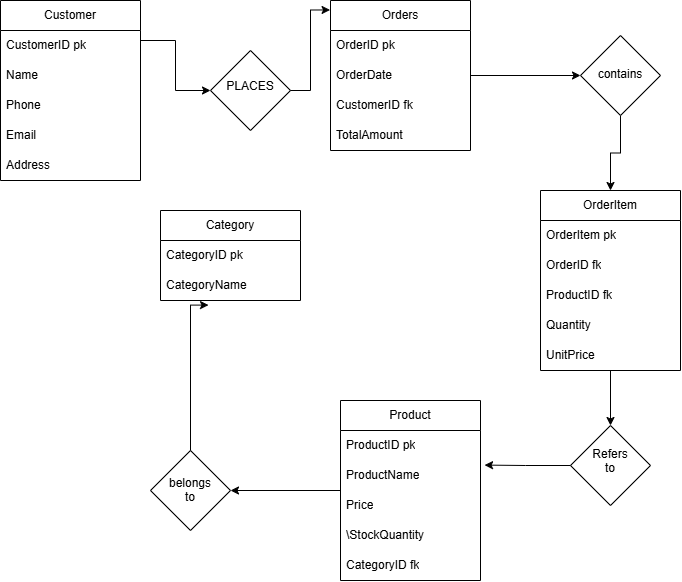

The diagram above was exported from draw.io. Its source (the exported page's mxGraphModel, read from the mxfile embedded in the PNG):
<mxGraphModel dx="1660" dy="1275" grid="1" gridSize="10" guides="1" tooltips="1" connect="1" arrows="1" fold="1" page="1" pageScale="1" pageWidth="827" pageHeight="1169" math="0" shadow="0">
  <root>
    <mxCell id="0" />
    <mxCell id="1" parent="0" />
    <mxCell id="oZFJj15YXwUcoHCT2Q-M-12" edge="1" parent="1" source="oZFJj15YXwUcoHCT2Q-M-4" style="edgeStyle=orthogonalEdgeStyle;rounded=0;orthogonalLoop=1;jettySize=auto;html=1;" target="oZFJj15YXwUcoHCT2Q-M-11" value="">
      <mxGeometry relative="1" as="geometry">
        <Array as="points">
          <mxPoint x="435" y="200" />
          <mxPoint x="435" y="250" />
        </Array>
      </mxGeometry>
    </mxCell>
    <mxCell id="oZFJj15YXwUcoHCT2Q-M-4" parent="1" style="swimlane;fontStyle=0;childLayout=stackLayout;horizontal=1;startSize=30;horizontalStack=0;resizeParent=1;resizeParentMax=0;resizeLast=0;collapsible=1;marginBottom=0;whiteSpace=wrap;html=1;" value="Customer" vertex="1">
      <mxGeometry height="180" width="140" x="260" y="160" as="geometry" />
    </mxCell>
    <mxCell id="oZFJj15YXwUcoHCT2Q-M-5" parent="oZFJj15YXwUcoHCT2Q-M-4" style="text;strokeColor=none;fillColor=none;align=left;verticalAlign=middle;spacingLeft=4;spacingRight=4;overflow=hidden;points=[[0,0.5],[1,0.5]];portConstraint=eastwest;rotatable=0;whiteSpace=wrap;html=1;" value="CustomerID pk" vertex="1">
      <mxGeometry height="30" width="140" y="30" as="geometry" />
    </mxCell>
    <mxCell id="oZFJj15YXwUcoHCT2Q-M-6" parent="oZFJj15YXwUcoHCT2Q-M-4" style="text;strokeColor=none;fillColor=none;align=left;verticalAlign=middle;spacingLeft=4;spacingRight=4;overflow=hidden;points=[[0,0.5],[1,0.5]];portConstraint=eastwest;rotatable=0;whiteSpace=wrap;html=1;" value="Name" vertex="1">
      <mxGeometry height="30" width="140" y="60" as="geometry" />
    </mxCell>
    <mxCell id="oZFJj15YXwUcoHCT2Q-M-7" parent="oZFJj15YXwUcoHCT2Q-M-4" style="text;strokeColor=none;fillColor=none;align=left;verticalAlign=middle;spacingLeft=4;spacingRight=4;overflow=hidden;points=[[0,0.5],[1,0.5]];portConstraint=eastwest;rotatable=0;whiteSpace=wrap;html=1;" value="Phone" vertex="1">
      <mxGeometry height="30" width="140" y="90" as="geometry" />
    </mxCell>
    <mxCell id="oZFJj15YXwUcoHCT2Q-M-8" parent="oZFJj15YXwUcoHCT2Q-M-4" style="text;strokeColor=none;fillColor=none;align=left;verticalAlign=middle;spacingLeft=4;spacingRight=4;overflow=hidden;points=[[0,0.5],[1,0.5]];portConstraint=eastwest;rotatable=0;whiteSpace=wrap;html=1;" value="Email" vertex="1">
      <mxGeometry height="30" width="140" y="120" as="geometry" />
    </mxCell>
    <mxCell id="oZFJj15YXwUcoHCT2Q-M-9" parent="oZFJj15YXwUcoHCT2Q-M-4" style="text;strokeColor=none;fillColor=none;align=left;verticalAlign=middle;spacingLeft=4;spacingRight=4;overflow=hidden;points=[[0,0.5],[1,0.5]];portConstraint=eastwest;rotatable=0;whiteSpace=wrap;html=1;" value="Address" vertex="1">
      <mxGeometry height="30" width="140" y="150" as="geometry" />
    </mxCell>
    <mxCell id="oZFJj15YXwUcoHCT2Q-M-11" parent="1" style="rhombus;whiteSpace=wrap;html=1;shapeInside=1;fontStyle=0;startSize=30;horizontal=1;" value="PLACES" vertex="1">
      <mxGeometry height="80" width="80" x="470" y="210" as="geometry" />
    </mxCell>
    <mxCell id="oZFJj15YXwUcoHCT2Q-M-24" edge="1" parent="1" source="oZFJj15YXwUcoHCT2Q-M-13" style="edgeStyle=orthogonalEdgeStyle;rounded=0;orthogonalLoop=1;jettySize=auto;html=1;" target="oZFJj15YXwUcoHCT2Q-M-23" value="">
      <mxGeometry relative="1" as="geometry" />
    </mxCell>
    <mxCell id="oZFJj15YXwUcoHCT2Q-M-13" parent="1" style="swimlane;fontStyle=0;childLayout=stackLayout;horizontal=1;startSize=30;horizontalStack=0;resizeParent=1;resizeParentMax=0;resizeLast=0;collapsible=1;marginBottom=0;whiteSpace=wrap;html=1;" value="Orders" vertex="1">
      <mxGeometry height="150" width="140" x="590" y="160" as="geometry" />
    </mxCell>
    <mxCell id="oZFJj15YXwUcoHCT2Q-M-14" parent="oZFJj15YXwUcoHCT2Q-M-13" style="text;strokeColor=none;fillColor=none;align=left;verticalAlign=middle;spacingLeft=4;spacingRight=4;overflow=hidden;points=[[0,0.5],[1,0.5]];portConstraint=eastwest;rotatable=0;whiteSpace=wrap;html=1;" value="OrderID pk" vertex="1">
      <mxGeometry height="30" width="140" y="30" as="geometry" />
    </mxCell>
    <mxCell id="oZFJj15YXwUcoHCT2Q-M-15" parent="oZFJj15YXwUcoHCT2Q-M-13" style="text;strokeColor=none;fillColor=none;align=left;verticalAlign=middle;spacingLeft=4;spacingRight=4;overflow=hidden;points=[[0,0.5],[1,0.5]];portConstraint=eastwest;rotatable=0;whiteSpace=wrap;html=1;" value="OrderDate" vertex="1">
      <mxGeometry height="30" width="140" y="60" as="geometry" />
    </mxCell>
    <mxCell id="oZFJj15YXwUcoHCT2Q-M-16" parent="oZFJj15YXwUcoHCT2Q-M-13" style="text;strokeColor=none;fillColor=none;align=left;verticalAlign=middle;spacingLeft=4;spacingRight=4;overflow=hidden;points=[[0,0.5],[1,0.5]];portConstraint=eastwest;rotatable=0;whiteSpace=wrap;html=1;" value="CustomerID fk" vertex="1">
      <mxGeometry height="30" width="140" y="90" as="geometry" />
    </mxCell>
    <mxCell id="oZFJj15YXwUcoHCT2Q-M-21" parent="oZFJj15YXwUcoHCT2Q-M-13" style="text;strokeColor=none;fillColor=none;align=left;verticalAlign=middle;spacingLeft=4;spacingRight=4;overflow=hidden;points=[[0,0.5],[1,0.5]];portConstraint=eastwest;rotatable=0;whiteSpace=wrap;html=1;" value="TotalAmount" vertex="1">
      <mxGeometry height="30" width="140" y="120" as="geometry" />
    </mxCell>
    <mxCell id="oZFJj15YXwUcoHCT2Q-M-22" edge="1" parent="1" source="oZFJj15YXwUcoHCT2Q-M-11" style="edgeStyle=orthogonalEdgeStyle;rounded=0;orthogonalLoop=1;jettySize=auto;html=1;exitX=1;exitY=0.5;exitDx=0;exitDy=0;entryX=-0.003;entryY=0.063;entryDx=0;entryDy=0;entryPerimeter=0;" target="oZFJj15YXwUcoHCT2Q-M-13">
      <mxGeometry relative="1" as="geometry" />
    </mxCell>
    <mxCell id="oZFJj15YXwUcoHCT2Q-M-29" edge="1" parent="1" source="oZFJj15YXwUcoHCT2Q-M-23" style="edgeStyle=orthogonalEdgeStyle;rounded=0;orthogonalLoop=1;jettySize=auto;html=1;exitX=0.5;exitY=1;exitDx=0;exitDy=0;entryX=0.5;entryY=0;entryDx=0;entryDy=0;" target="oZFJj15YXwUcoHCT2Q-M-25">
      <mxGeometry relative="1" as="geometry" />
    </mxCell>
    <mxCell id="oZFJj15YXwUcoHCT2Q-M-23" parent="1" style="rhombus;whiteSpace=wrap;html=1;shapeInside=1;fontStyle=0;startSize=30;horizontal=1;" value="contains" vertex="1">
      <mxGeometry height="80" width="80" x="840" y="195" as="geometry" />
    </mxCell>
    <mxCell id="oZFJj15YXwUcoHCT2Q-M-33" edge="1" parent="1" source="oZFJj15YXwUcoHCT2Q-M-25" style="edgeStyle=orthogonalEdgeStyle;rounded=0;orthogonalLoop=1;jettySize=auto;html=1;" target="oZFJj15YXwUcoHCT2Q-M-32" value="">
      <mxGeometry relative="1" as="geometry" />
    </mxCell>
    <mxCell id="oZFJj15YXwUcoHCT2Q-M-25" parent="1" style="swimlane;fontStyle=0;childLayout=stackLayout;horizontal=1;startSize=30;horizontalStack=0;resizeParent=1;resizeParentMax=0;resizeLast=0;collapsible=1;marginBottom=0;whiteSpace=wrap;html=1;" value="OrderItem" vertex="1">
      <mxGeometry height="180" width="140" x="800" y="350" as="geometry" />
    </mxCell>
    <mxCell id="oZFJj15YXwUcoHCT2Q-M-26" parent="oZFJj15YXwUcoHCT2Q-M-25" style="text;strokeColor=none;fillColor=none;align=left;verticalAlign=middle;spacingLeft=4;spacingRight=4;overflow=hidden;points=[[0,0.5],[1,0.5]];portConstraint=eastwest;rotatable=0;whiteSpace=wrap;html=1;" value="OrderItem pk" vertex="1">
      <mxGeometry height="30" width="140" y="30" as="geometry" />
    </mxCell>
    <mxCell id="oZFJj15YXwUcoHCT2Q-M-27" parent="oZFJj15YXwUcoHCT2Q-M-25" style="text;strokeColor=none;fillColor=none;align=left;verticalAlign=middle;spacingLeft=4;spacingRight=4;overflow=hidden;points=[[0,0.5],[1,0.5]];portConstraint=eastwest;rotatable=0;whiteSpace=wrap;html=1;" value="OrderID fk" vertex="1">
      <mxGeometry height="30" width="140" y="60" as="geometry" />
    </mxCell>
    <mxCell id="oZFJj15YXwUcoHCT2Q-M-28" parent="oZFJj15YXwUcoHCT2Q-M-25" style="text;strokeColor=none;fillColor=none;align=left;verticalAlign=middle;spacingLeft=4;spacingRight=4;overflow=hidden;points=[[0,0.5],[1,0.5]];portConstraint=eastwest;rotatable=0;whiteSpace=wrap;html=1;" value="ProductID fk" vertex="1">
      <mxGeometry height="30" width="140" y="90" as="geometry" />
    </mxCell>
    <mxCell id="oZFJj15YXwUcoHCT2Q-M-30" parent="oZFJj15YXwUcoHCT2Q-M-25" style="text;strokeColor=none;fillColor=none;align=left;verticalAlign=middle;spacingLeft=4;spacingRight=4;overflow=hidden;points=[[0,0.5],[1,0.5]];portConstraint=eastwest;rotatable=0;whiteSpace=wrap;html=1;" value="Quantity" vertex="1">
      <mxGeometry height="30" width="140" y="120" as="geometry" />
    </mxCell>
    <mxCell id="oZFJj15YXwUcoHCT2Q-M-31" parent="oZFJj15YXwUcoHCT2Q-M-25" style="text;strokeColor=none;fillColor=none;align=left;verticalAlign=middle;spacingLeft=4;spacingRight=4;overflow=hidden;points=[[0,0.5],[1,0.5]];portConstraint=eastwest;rotatable=0;whiteSpace=wrap;html=1;" value="UnitPrice" vertex="1">
      <mxGeometry height="30" width="140" y="150" as="geometry" />
    </mxCell>
    <mxCell id="oZFJj15YXwUcoHCT2Q-M-32" parent="1" style="rhombus;whiteSpace=wrap;html=1;shapeInside=1;fontStyle=0;startSize=30;horizontal=1;" value="Refers to" vertex="1">
      <mxGeometry height="80" width="80" x="830" y="585" as="geometry" />
    </mxCell>
    <mxCell id="oZFJj15YXwUcoHCT2Q-M-43" edge="1" parent="1" source="oZFJj15YXwUcoHCT2Q-M-34" style="edgeStyle=orthogonalEdgeStyle;rounded=0;orthogonalLoop=1;jettySize=auto;html=1;" target="oZFJj15YXwUcoHCT2Q-M-42" value="">
      <mxGeometry relative="1" as="geometry" />
    </mxCell>
    <mxCell id="oZFJj15YXwUcoHCT2Q-M-34" parent="1" style="swimlane;fontStyle=0;childLayout=stackLayout;horizontal=1;startSize=30;horizontalStack=0;resizeParent=1;resizeParentMax=0;resizeLast=0;collapsible=1;marginBottom=0;whiteSpace=wrap;html=1;" value="Product" vertex="1">
      <mxGeometry height="180" width="140" x="600" y="560" as="geometry" />
    </mxCell>
    <mxCell id="oZFJj15YXwUcoHCT2Q-M-35" parent="oZFJj15YXwUcoHCT2Q-M-34" style="text;strokeColor=none;fillColor=none;align=left;verticalAlign=middle;spacingLeft=4;spacingRight=4;overflow=hidden;points=[[0,0.5],[1,0.5]];portConstraint=eastwest;rotatable=0;whiteSpace=wrap;html=1;" value="ProductID pk" vertex="1">
      <mxGeometry height="30" width="140" y="30" as="geometry" />
    </mxCell>
    <mxCell id="oZFJj15YXwUcoHCT2Q-M-36" parent="oZFJj15YXwUcoHCT2Q-M-34" style="text;strokeColor=none;fillColor=none;align=left;verticalAlign=middle;spacingLeft=4;spacingRight=4;overflow=hidden;points=[[0,0.5],[1,0.5]];portConstraint=eastwest;rotatable=0;whiteSpace=wrap;html=1;" value="ProductName" vertex="1">
      <mxGeometry height="30" width="140" y="60" as="geometry" />
    </mxCell>
    <mxCell id="oZFJj15YXwUcoHCT2Q-M-37" parent="oZFJj15YXwUcoHCT2Q-M-34" style="text;strokeColor=none;fillColor=none;align=left;verticalAlign=middle;spacingLeft=4;spacingRight=4;overflow=hidden;points=[[0,0.5],[1,0.5]];portConstraint=eastwest;rotatable=0;whiteSpace=wrap;html=1;" value="Price" vertex="1">
      <mxGeometry height="30" width="140" y="90" as="geometry" />
    </mxCell>
    <mxCell id="oZFJj15YXwUcoHCT2Q-M-39" parent="oZFJj15YXwUcoHCT2Q-M-34" style="text;strokeColor=none;fillColor=none;align=left;verticalAlign=middle;spacingLeft=4;spacingRight=4;overflow=hidden;points=[[0,0.5],[1,0.5]];portConstraint=eastwest;rotatable=0;whiteSpace=wrap;html=1;" value="\StockQuantity" vertex="1">
      <mxGeometry height="30" width="140" y="120" as="geometry" />
    </mxCell>
    <mxCell id="oZFJj15YXwUcoHCT2Q-M-40" parent="oZFJj15YXwUcoHCT2Q-M-34" style="text;strokeColor=none;fillColor=none;align=left;verticalAlign=middle;spacingLeft=4;spacingRight=4;overflow=hidden;points=[[0,0.5],[1,0.5]];portConstraint=eastwest;rotatable=0;whiteSpace=wrap;html=1;" value="CategoryID fk" vertex="1">
      <mxGeometry height="30" width="140" y="150" as="geometry" />
    </mxCell>
    <mxCell id="oZFJj15YXwUcoHCT2Q-M-38" edge="1" parent="1" source="oZFJj15YXwUcoHCT2Q-M-32" style="edgeStyle=orthogonalEdgeStyle;rounded=0;orthogonalLoop=1;jettySize=auto;html=1;exitX=0;exitY=0.5;exitDx=0;exitDy=0;entryX=1.029;entryY=0.153;entryDx=0;entryDy=0;entryPerimeter=0;" target="oZFJj15YXwUcoHCT2Q-M-36">
      <mxGeometry relative="1" as="geometry" />
    </mxCell>
    <mxCell id="oZFJj15YXwUcoHCT2Q-M-42" parent="1" style="rhombus;whiteSpace=wrap;html=1;shapeInside=1;fontStyle=0;startSize=30;horizontal=1;" value="belongs to" vertex="1">
      <mxGeometry height="80" width="80" x="410" y="610" as="geometry" />
    </mxCell>
    <mxCell id="oZFJj15YXwUcoHCT2Q-M-44" parent="1" style="swimlane;fontStyle=0;childLayout=stackLayout;horizontal=1;startSize=30;horizontalStack=0;resizeParent=1;resizeParentMax=0;resizeLast=0;collapsible=1;marginBottom=0;whiteSpace=wrap;html=1;" value="Category" vertex="1">
      <mxGeometry height="90" width="140" x="420" y="370" as="geometry" />
    </mxCell>
    <mxCell id="oZFJj15YXwUcoHCT2Q-M-45" parent="oZFJj15YXwUcoHCT2Q-M-44" style="text;strokeColor=none;fillColor=none;align=left;verticalAlign=middle;spacingLeft=4;spacingRight=4;overflow=hidden;points=[[0,0.5],[1,0.5]];portConstraint=eastwest;rotatable=0;whiteSpace=wrap;html=1;" value="CategoryID pk" vertex="1">
      <mxGeometry height="30" width="140" y="30" as="geometry" />
    </mxCell>
    <mxCell id="oZFJj15YXwUcoHCT2Q-M-46" parent="oZFJj15YXwUcoHCT2Q-M-44" style="text;strokeColor=none;fillColor=none;align=left;verticalAlign=middle;spacingLeft=4;spacingRight=4;overflow=hidden;points=[[0,0.5],[1,0.5]];portConstraint=eastwest;rotatable=0;whiteSpace=wrap;html=1;" value="CategoryName" vertex="1">
      <mxGeometry height="30" width="140" y="60" as="geometry" />
    </mxCell>
    <mxCell id="oZFJj15YXwUcoHCT2Q-M-49" edge="1" parent="1" source="oZFJj15YXwUcoHCT2Q-M-42" style="edgeStyle=orthogonalEdgeStyle;rounded=0;orthogonalLoop=1;jettySize=auto;html=1;exitX=0.5;exitY=0;exitDx=0;exitDy=0;entryX=0.343;entryY=1.153;entryDx=0;entryDy=0;entryPerimeter=0;" target="oZFJj15YXwUcoHCT2Q-M-46">
      <mxGeometry relative="1" as="geometry">
        <Array as="points">
          <mxPoint x="450" y="464.6" />
        </Array>
      </mxGeometry>
    </mxCell>
  </root>
</mxGraphModel>